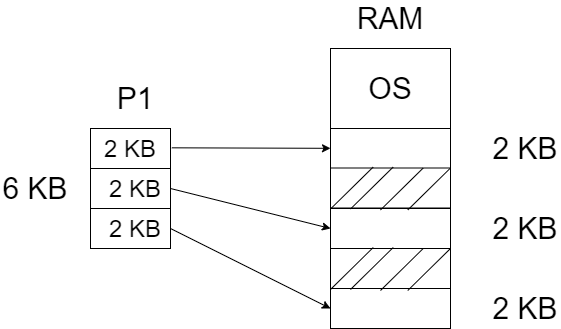

The diagram above was exported from draw.io. Its source (the exported page's mxGraphModel, read from the mxfile embedded in the PNG):
<mxGraphModel dx="782" dy="437" grid="1" gridSize="10" guides="1" tooltips="1" connect="1" arrows="1" fold="1" page="1" pageScale="1" pageWidth="827" pageHeight="1169" math="0" shadow="0">
  <root>
    <mxCell id="0" />
    <mxCell id="1" parent="0" />
    <mxCell id="OH8jZYxG5OX1ZuNqbg0M-1" value="" style="rounded=0;whiteSpace=wrap;html=1;" vertex="1" parent="1">
      <mxGeometry x="160" y="840" width="80" height="120" as="geometry" />
    </mxCell>
    <mxCell id="OH8jZYxG5OX1ZuNqbg0M-2" value="" style="endArrow=none;html=1;" edge="1" parent="1">
      <mxGeometry width="50" height="50" relative="1" as="geometry">
        <mxPoint x="160" y="880" as="sourcePoint" />
        <mxPoint x="240" y="880" as="targetPoint" />
      </mxGeometry>
    </mxCell>
    <mxCell id="OH8jZYxG5OX1ZuNqbg0M-3" value="" style="endArrow=none;html=1;" edge="1" parent="1">
      <mxGeometry width="50" height="50" relative="1" as="geometry">
        <mxPoint x="160" y="920" as="sourcePoint" />
        <mxPoint x="240" y="920" as="targetPoint" />
      </mxGeometry>
    </mxCell>
    <mxCell id="OH8jZYxG5OX1ZuNqbg0M-4" value="&lt;font style=&quot;font-size: 24px&quot;&gt;2 KB&lt;/font&gt;" style="text;html=1;strokeColor=none;fillColor=none;align=center;verticalAlign=middle;whiteSpace=wrap;rounded=0;" vertex="1" parent="1">
      <mxGeometry x="165" y="850" width="70" height="20" as="geometry" />
    </mxCell>
    <mxCell id="OH8jZYxG5OX1ZuNqbg0M-5" value="&lt;font style=&quot;font-size: 24px&quot;&gt;2 KB&lt;/font&gt;" style="text;html=1;strokeColor=none;fillColor=none;align=center;verticalAlign=middle;whiteSpace=wrap;rounded=0;" vertex="1" parent="1">
      <mxGeometry x="170" y="890" width="70" height="20" as="geometry" />
    </mxCell>
    <mxCell id="OH8jZYxG5OX1ZuNqbg0M-6" value="&lt;font style=&quot;font-size: 24px&quot;&gt;2 KB&lt;/font&gt;" style="text;html=1;strokeColor=none;fillColor=none;align=center;verticalAlign=middle;whiteSpace=wrap;rounded=0;" vertex="1" parent="1">
      <mxGeometry x="170" y="930" width="70" height="20" as="geometry" />
    </mxCell>
    <mxCell id="OH8jZYxG5OX1ZuNqbg0M-7" value="&lt;font style=&quot;font-size: 30px&quot;&gt;6 KB&lt;/font&gt;" style="text;html=1;strokeColor=none;fillColor=none;align=center;verticalAlign=middle;whiteSpace=wrap;rounded=0;" vertex="1" parent="1">
      <mxGeometry x="70" y="890" width="70" height="20" as="geometry" />
    </mxCell>
    <mxCell id="OH8jZYxG5OX1ZuNqbg0M-8" value="&lt;font style=&quot;font-size: 30px&quot;&gt;P1&lt;/font&gt;" style="text;html=1;strokeColor=none;fillColor=none;align=center;verticalAlign=middle;whiteSpace=wrap;rounded=0;" vertex="1" parent="1">
      <mxGeometry x="170" y="800" width="70" height="20" as="geometry" />
    </mxCell>
    <mxCell id="OH8jZYxG5OX1ZuNqbg0M-9" value="" style="rounded=0;whiteSpace=wrap;html=1;" vertex="1" parent="1">
      <mxGeometry x="400" y="760" width="120" height="80" as="geometry" />
    </mxCell>
    <mxCell id="OH8jZYxG5OX1ZuNqbg0M-10" value="&lt;font style=&quot;font-size: 30px&quot;&gt;OS&lt;/font&gt;" style="text;html=1;strokeColor=none;fillColor=none;align=center;verticalAlign=middle;whiteSpace=wrap;rounded=0;" vertex="1" parent="1">
      <mxGeometry x="425" y="790" width="70" height="20" as="geometry" />
    </mxCell>
    <mxCell id="OH8jZYxG5OX1ZuNqbg0M-11" value="" style="rounded=0;whiteSpace=wrap;html=1;" vertex="1" parent="1">
      <mxGeometry x="400" y="840" width="120" height="40" as="geometry" />
    </mxCell>
    <mxCell id="OH8jZYxG5OX1ZuNqbg0M-13" value="" style="rounded=0;whiteSpace=wrap;html=1;" vertex="1" parent="1">
      <mxGeometry x="400" y="920" width="120" height="40" as="geometry" />
    </mxCell>
    <mxCell id="OH8jZYxG5OX1ZuNqbg0M-14" value="" style="rounded=0;whiteSpace=wrap;html=1;" vertex="1" parent="1">
      <mxGeometry x="400" y="960" width="120" height="40" as="geometry" />
    </mxCell>
    <mxCell id="OH8jZYxG5OX1ZuNqbg0M-15" value="" style="rounded=0;whiteSpace=wrap;html=1;" vertex="1" parent="1">
      <mxGeometry x="400" y="1000" width="120" height="40" as="geometry" />
    </mxCell>
    <mxCell id="OH8jZYxG5OX1ZuNqbg0M-16" value="&lt;font style=&quot;font-size: 30px&quot;&gt;2 KB&lt;/font&gt;" style="text;html=1;strokeColor=none;fillColor=none;align=center;verticalAlign=middle;whiteSpace=wrap;rounded=0;" vertex="1" parent="1">
      <mxGeometry x="560" y="850" width="70" height="20" as="geometry" />
    </mxCell>
    <mxCell id="OH8jZYxG5OX1ZuNqbg0M-17" value="&lt;font style=&quot;font-size: 30px&quot;&gt;2 KB&lt;/font&gt;" style="text;html=1;strokeColor=none;fillColor=none;align=center;verticalAlign=middle;whiteSpace=wrap;rounded=0;" vertex="1" parent="1">
      <mxGeometry x="560" y="930" width="70" height="20" as="geometry" />
    </mxCell>
    <mxCell id="OH8jZYxG5OX1ZuNqbg0M-18" value="&lt;font style=&quot;font-size: 30px&quot;&gt;2 KB&lt;/font&gt;" style="text;html=1;strokeColor=none;fillColor=none;align=center;verticalAlign=middle;whiteSpace=wrap;rounded=0;" vertex="1" parent="1">
      <mxGeometry x="560" y="1010" width="70" height="20" as="geometry" />
    </mxCell>
    <mxCell id="OH8jZYxG5OX1ZuNqbg0M-19" value="" style="endArrow=none;html=1;exitX=0.644;exitY=0.05;exitDx=0;exitDy=0;exitPerimeter=0;" edge="1" parent="1" source="OH8jZYxG5OX1ZuNqbg0M-15">
      <mxGeometry width="50" height="50" relative="1" as="geometry">
        <mxPoint x="470" y="1010" as="sourcePoint" />
        <mxPoint x="520" y="960" as="targetPoint" />
      </mxGeometry>
    </mxCell>
    <mxCell id="OH8jZYxG5OX1ZuNqbg0M-20" value="" style="endArrow=none;html=1;exitX=0.644;exitY=0.05;exitDx=0;exitDy=0;exitPerimeter=0;" edge="1" parent="1">
      <mxGeometry width="50" height="50" relative="1" as="geometry">
        <mxPoint x="450" y="1002" as="sourcePoint" />
        <mxPoint x="492.72" y="960" as="targetPoint" />
      </mxGeometry>
    </mxCell>
    <mxCell id="OH8jZYxG5OX1ZuNqbg0M-21" value="" style="endArrow=none;html=1;exitX=0.644;exitY=0.05;exitDx=0;exitDy=0;exitPerimeter=0;" edge="1" parent="1">
      <mxGeometry width="50" height="50" relative="1" as="geometry">
        <mxPoint x="420" y="1001" as="sourcePoint" />
        <mxPoint x="462.72" y="959" as="targetPoint" />
      </mxGeometry>
    </mxCell>
    <mxCell id="OH8jZYxG5OX1ZuNqbg0M-22" value="" style="endArrow=none;html=1;exitX=0.644;exitY=0.05;exitDx=0;exitDy=0;exitPerimeter=0;" edge="1" parent="1">
      <mxGeometry width="50" height="50" relative="1" as="geometry">
        <mxPoint x="400" y="1001" as="sourcePoint" />
        <mxPoint x="442.72" y="959" as="targetPoint" />
      </mxGeometry>
    </mxCell>
    <mxCell id="OH8jZYxG5OX1ZuNqbg0M-23" value="" style="rounded=0;whiteSpace=wrap;html=1;" vertex="1" parent="1">
      <mxGeometry x="400" y="879.5" width="120" height="40" as="geometry" />
    </mxCell>
    <mxCell id="OH8jZYxG5OX1ZuNqbg0M-24" value="" style="endArrow=none;html=1;exitX=0.644;exitY=0.05;exitDx=0;exitDy=0;exitPerimeter=0;" edge="1" parent="1">
      <mxGeometry width="50" height="50" relative="1" as="geometry">
        <mxPoint x="477.28" y="921.5" as="sourcePoint" />
        <mxPoint x="520" y="879.5" as="targetPoint" />
      </mxGeometry>
    </mxCell>
    <mxCell id="OH8jZYxG5OX1ZuNqbg0M-25" value="" style="endArrow=none;html=1;exitX=0.644;exitY=0.05;exitDx=0;exitDy=0;exitPerimeter=0;" edge="1" parent="1">
      <mxGeometry width="50" height="50" relative="1" as="geometry">
        <mxPoint x="450" y="921.5" as="sourcePoint" />
        <mxPoint x="492.72" y="879.5" as="targetPoint" />
      </mxGeometry>
    </mxCell>
    <mxCell id="OH8jZYxG5OX1ZuNqbg0M-26" value="" style="endArrow=none;html=1;exitX=0.644;exitY=0.05;exitDx=0;exitDy=0;exitPerimeter=0;" edge="1" parent="1">
      <mxGeometry width="50" height="50" relative="1" as="geometry">
        <mxPoint x="420" y="920.5" as="sourcePoint" />
        <mxPoint x="462.72" y="878.5" as="targetPoint" />
      </mxGeometry>
    </mxCell>
    <mxCell id="OH8jZYxG5OX1ZuNqbg0M-27" value="" style="endArrow=none;html=1;exitX=0.644;exitY=0.05;exitDx=0;exitDy=0;exitPerimeter=0;" edge="1" parent="1">
      <mxGeometry width="50" height="50" relative="1" as="geometry">
        <mxPoint x="400" y="920.5" as="sourcePoint" />
        <mxPoint x="442.72" y="878.5" as="targetPoint" />
      </mxGeometry>
    </mxCell>
    <mxCell id="OH8jZYxG5OX1ZuNqbg0M-28" value="&lt;font style=&quot;font-size: 30px&quot;&gt;RAM&lt;/font&gt;" style="text;html=1;strokeColor=none;fillColor=none;align=center;verticalAlign=middle;whiteSpace=wrap;rounded=0;" vertex="1" parent="1">
      <mxGeometry x="425" y="720" width="70" height="20" as="geometry" />
    </mxCell>
    <mxCell id="OH8jZYxG5OX1ZuNqbg0M-29" value="" style="endArrow=classic;html=1;exitX=1;exitY=0.5;exitDx=0;exitDy=0;entryX=0;entryY=0.5;entryDx=0;entryDy=0;" edge="1" parent="1" source="OH8jZYxG5OX1ZuNqbg0M-6" target="OH8jZYxG5OX1ZuNqbg0M-15">
      <mxGeometry width="50" height="50" relative="1" as="geometry">
        <mxPoint x="280" y="990" as="sourcePoint" />
        <mxPoint x="330" y="940" as="targetPoint" />
      </mxGeometry>
    </mxCell>
    <mxCell id="OH8jZYxG5OX1ZuNqbg0M-30" value="" style="endArrow=classic;html=1;exitX=1;exitY=0.5;exitDx=0;exitDy=0;entryX=0;entryY=0.5;entryDx=0;entryDy=0;" edge="1" parent="1" source="OH8jZYxG5OX1ZuNqbg0M-5" target="OH8jZYxG5OX1ZuNqbg0M-13">
      <mxGeometry width="50" height="50" relative="1" as="geometry">
        <mxPoint x="270" y="910" as="sourcePoint" />
        <mxPoint x="320" y="860" as="targetPoint" />
      </mxGeometry>
    </mxCell>
    <mxCell id="OH8jZYxG5OX1ZuNqbg0M-31" value="" style="endArrow=classic;html=1;exitX=1.017;exitY=0.161;exitDx=0;exitDy=0;exitPerimeter=0;" edge="1" parent="1" source="OH8jZYxG5OX1ZuNqbg0M-1" target="OH8jZYxG5OX1ZuNqbg0M-11">
      <mxGeometry width="50" height="50" relative="1" as="geometry">
        <mxPoint x="300" y="840" as="sourcePoint" />
        <mxPoint x="350" y="790" as="targetPoint" />
      </mxGeometry>
    </mxCell>
  </root>
</mxGraphModel>